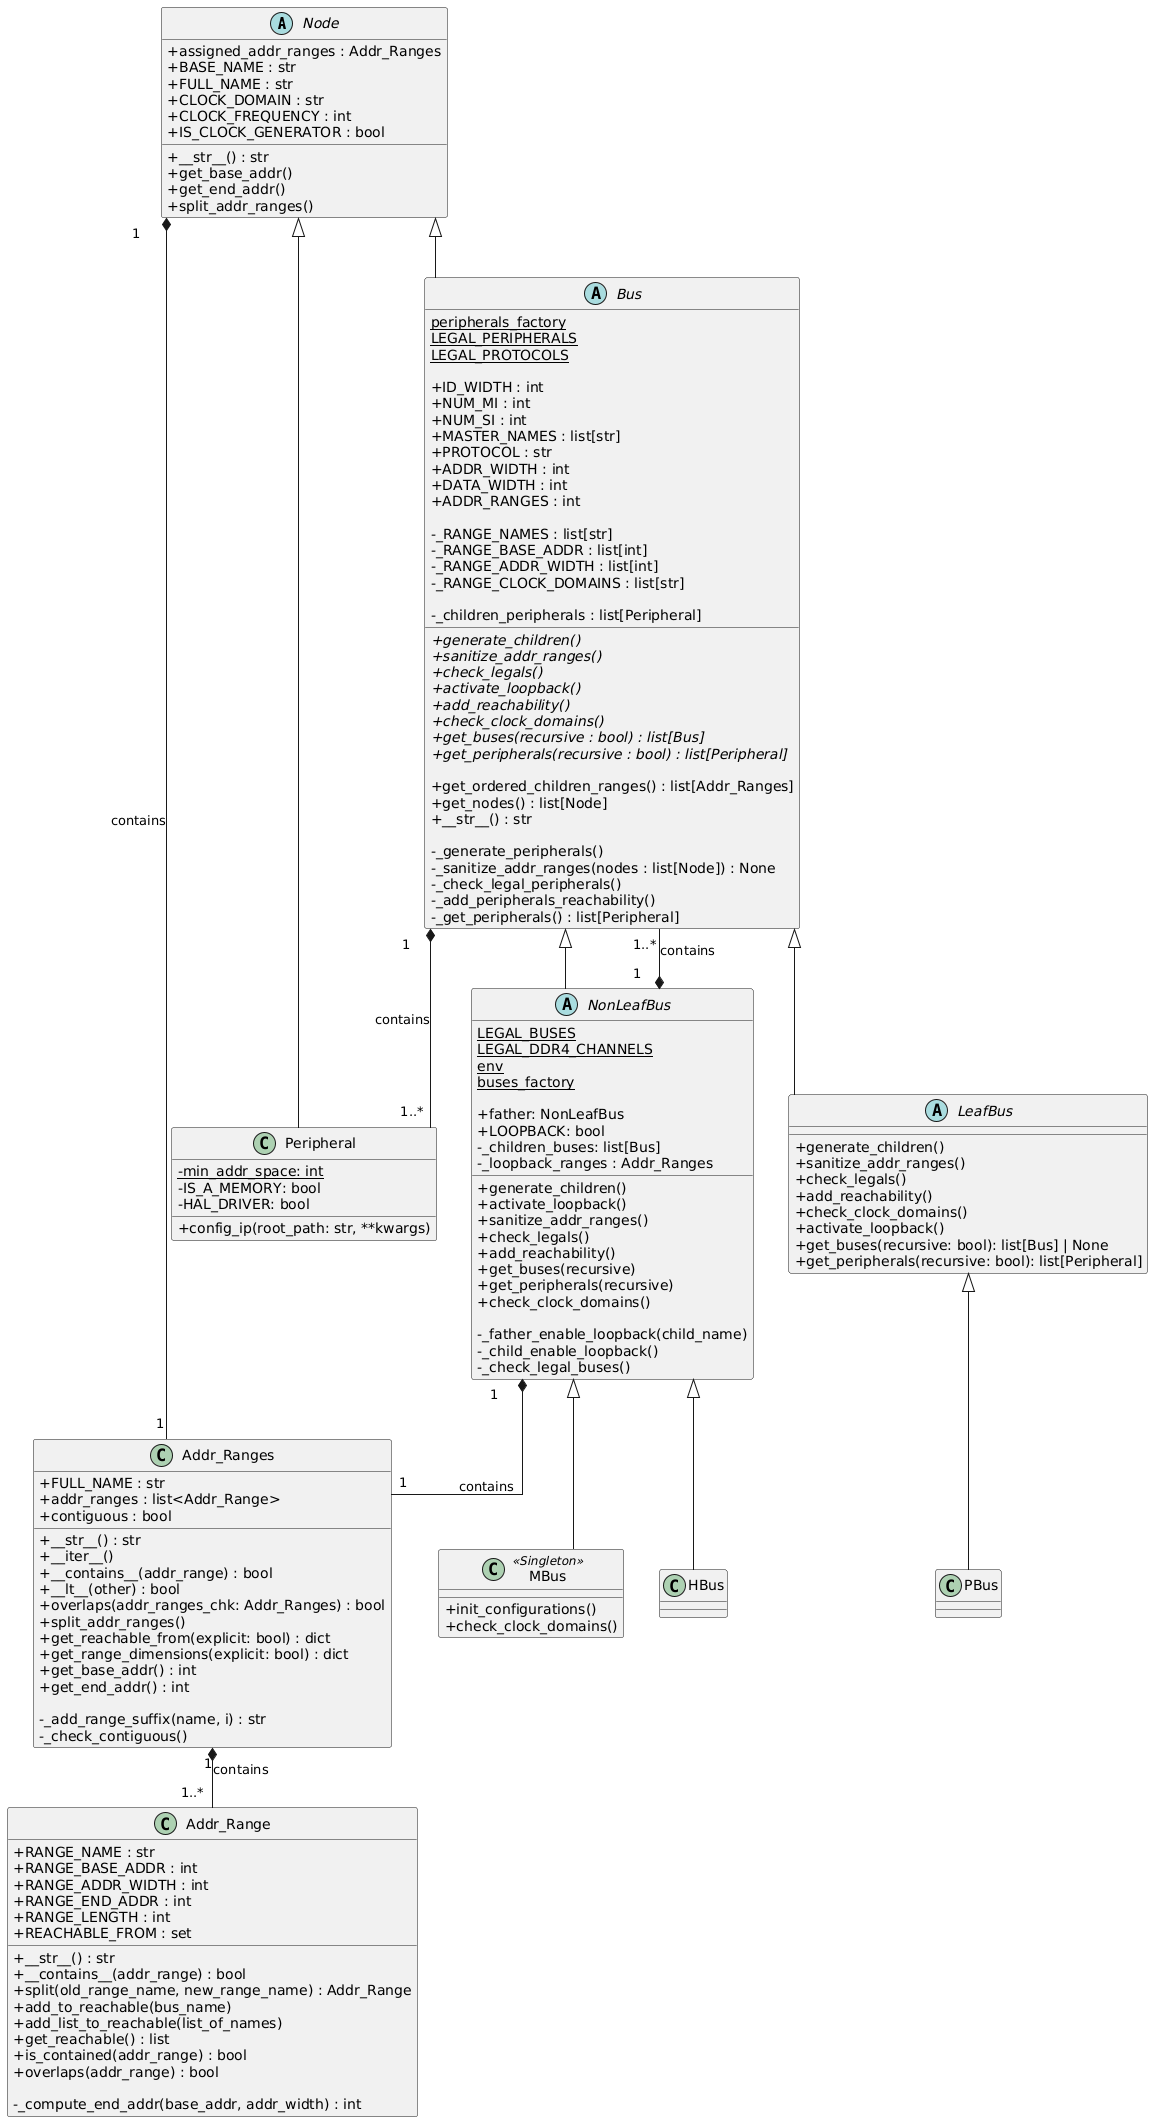

The diagram above was rendered by PlantUML. Its source (embedded in the PNG):
@startuml
skinparam classAttributeIconSize 0
skinparam linetype ortho



' ===== Abstract Node and Bus classes =====
abstract class Node {
    + assigned_addr_ranges : Addr_Ranges
    + BASE_NAME : str
    + FULL_NAME : str
    + CLOCK_DOMAIN : str
    + CLOCK_FREQUENCY : int
    + IS_CLOCK_GENERATOR : bool

    + __str__() : str
    + get_base_addr()
    + get_end_addr()
    + split_addr_ranges()
}





' ===== Addr_Ranges and Addr_Range =====
class Addr_Range {
    +RANGE_NAME : str
    +RANGE_BASE_ADDR : int
    +RANGE_ADDR_WIDTH : int
    +RANGE_END_ADDR : int
    +RANGE_LENGTH : int
    +REACHABLE_FROM : set

    +__str__() : str
    +__contains__(addr_range) : bool
    +split(old_range_name, new_range_name) : Addr_Range
    +add_to_reachable(bus_name)
    +add_list_to_reachable(list_of_names)
    +get_reachable() : list
    +is_contained(addr_range) : bool
    +overlaps(addr_range) : bool

    -_compute_end_addr(base_addr, addr_width) : int
}

class Addr_Ranges {
    +FULL_NAME : str
    +addr_ranges : list<Addr_Range>
    +contiguous : bool

    +__str__() : str
    +__iter__()
    +__contains__(addr_range) : bool
    +__lt__(other) : bool
    +overlaps(addr_ranges_chk: Addr_Ranges) : bool
    +split_addr_ranges()
    +get_reachable_from(explicit: bool) : dict
    +get_range_dimensions(explicit: bool) : dict
    +get_base_addr() : int
    +get_end_addr() : int

    -_add_range_suffix(name, i) : str
    -_check_contiguous()
}


class Peripheral {
    -{static} min_addr_space: int 
    - IS_A_MEMORY: bool
    - HAL_DRIVER: bool
    + config_ip(root_path: str, **kwargs)
}



abstract class Bus {
    {static} peripherals_factory
    {static} LEGAL_PERIPHERALS
    {static} LEGAL_PROTOCOLS

    +ID_WIDTH : int
    +NUM_MI : int
    +NUM_SI : int
    +MASTER_NAMES : list[str]
    +PROTOCOL : str
    +ADDR_WIDTH : int
    +DATA_WIDTH : int
    +ADDR_RANGES : int

    -_RANGE_NAMES : list[str]
    -_RANGE_BASE_ADDR : list[int]
    -_RANGE_ADDR_WIDTH : list[int]
    -_RANGE_CLOCK_DOMAINS : list[str]

    -_children_peripherals : list[Peripheral]
    {abstract} +generate_children()
    {abstract} +sanitize_addr_ranges()
    {abstract} +check_legals()
    {abstract} +activate_loopback()
    {abstract} +add_reachability()
    {abstract} +check_clock_domains()
    {abstract} +get_buses(recursive : bool) : list[Bus]
    {abstract} +get_peripherals(recursive : bool) : list[Peripheral]

    +get_ordered_children_ranges() : list[Addr_Ranges]
    +get_nodes() : list[Node]
    +__str__() : str

    -_generate_peripherals()
    -_sanitize_addr_ranges(nodes : list[Node]) : None
    -_check_legal_peripherals()
    -_add_peripherals_reachability()
    -_get_peripherals() : list[Peripheral]
}

' ===== Bus Hierarchy =====
abstract class NonLeafBus {
  {static} LEGAL_BUSES
  {static} LEGAL_DDR4_CHANNELS
  {static} env
  {static} buses_factory

  +father: NonLeafBus
  +LOOPBACK: bool
  -_children_buses: list[Bus]
  -_loopback_ranges : Addr_Ranges

  +generate_children()
  +activate_loopback()
  +sanitize_addr_ranges()
  +check_legals()
  +add_reachability()
  +get_buses(recursive)
  +get_peripherals(recursive)
  +check_clock_domains()

  -_father_enable_loopback(child_name)
  -_child_enable_loopback()
  -_check_legal_buses()
}

abstract class LeafBus {
    +generate_children()
    +sanitize_addr_ranges()
    +check_legals()
    +add_reachability()
    +check_clock_domains()
    +activate_loopback()
    +get_buses(recursive: bool): list[Bus] | None
    +get_peripherals(recursive: bool): list[Peripheral]
}

class MBus <<Singleton>> {
    +init_configurations()
    +check_clock_domains()
}
class HBus {}
class PBus {}



' ===== Inheritance connections =====
Bus <|-- NonLeafBus
Bus <|-- LeafBus
NonLeafBus <|-- MBus
NonLeafBus <|-- HBus
LeafBus <|-- PBus
Node <|-- Bus
Node <|-- Peripheral

NonLeafBus "1     " *-- "1..* " Bus : contains
NonLeafBus "1     " *-- "1 " Addr_Ranges : contains
Addr_Ranges "1" *-- "1..*  " Addr_Range : contains
Node "1    " *-- " 1" Addr_Ranges : contains
Bus "1    " *-- " 1..*     " Peripheral : contains
@enduml